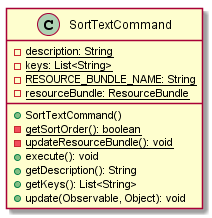

The diagram above was rendered by PlantUML. Its source (embedded in the PNG):
@startuml

    class SortTextCommand {
        {static} -description: String
        {static} -keys: List<String>
        {static} -RESOURCE_BUNDLE_NAME: String
        {static} -resourceBundle: ResourceBundle
        +SortTextCommand()
        {static} -getSortOrder(): boolean
        {static} -updateResourceBundle(): void
        +execute(): void
        +getDescription(): String
        +getKeys(): List<String>
        +update(Observable, Object): void
    }

@enduml